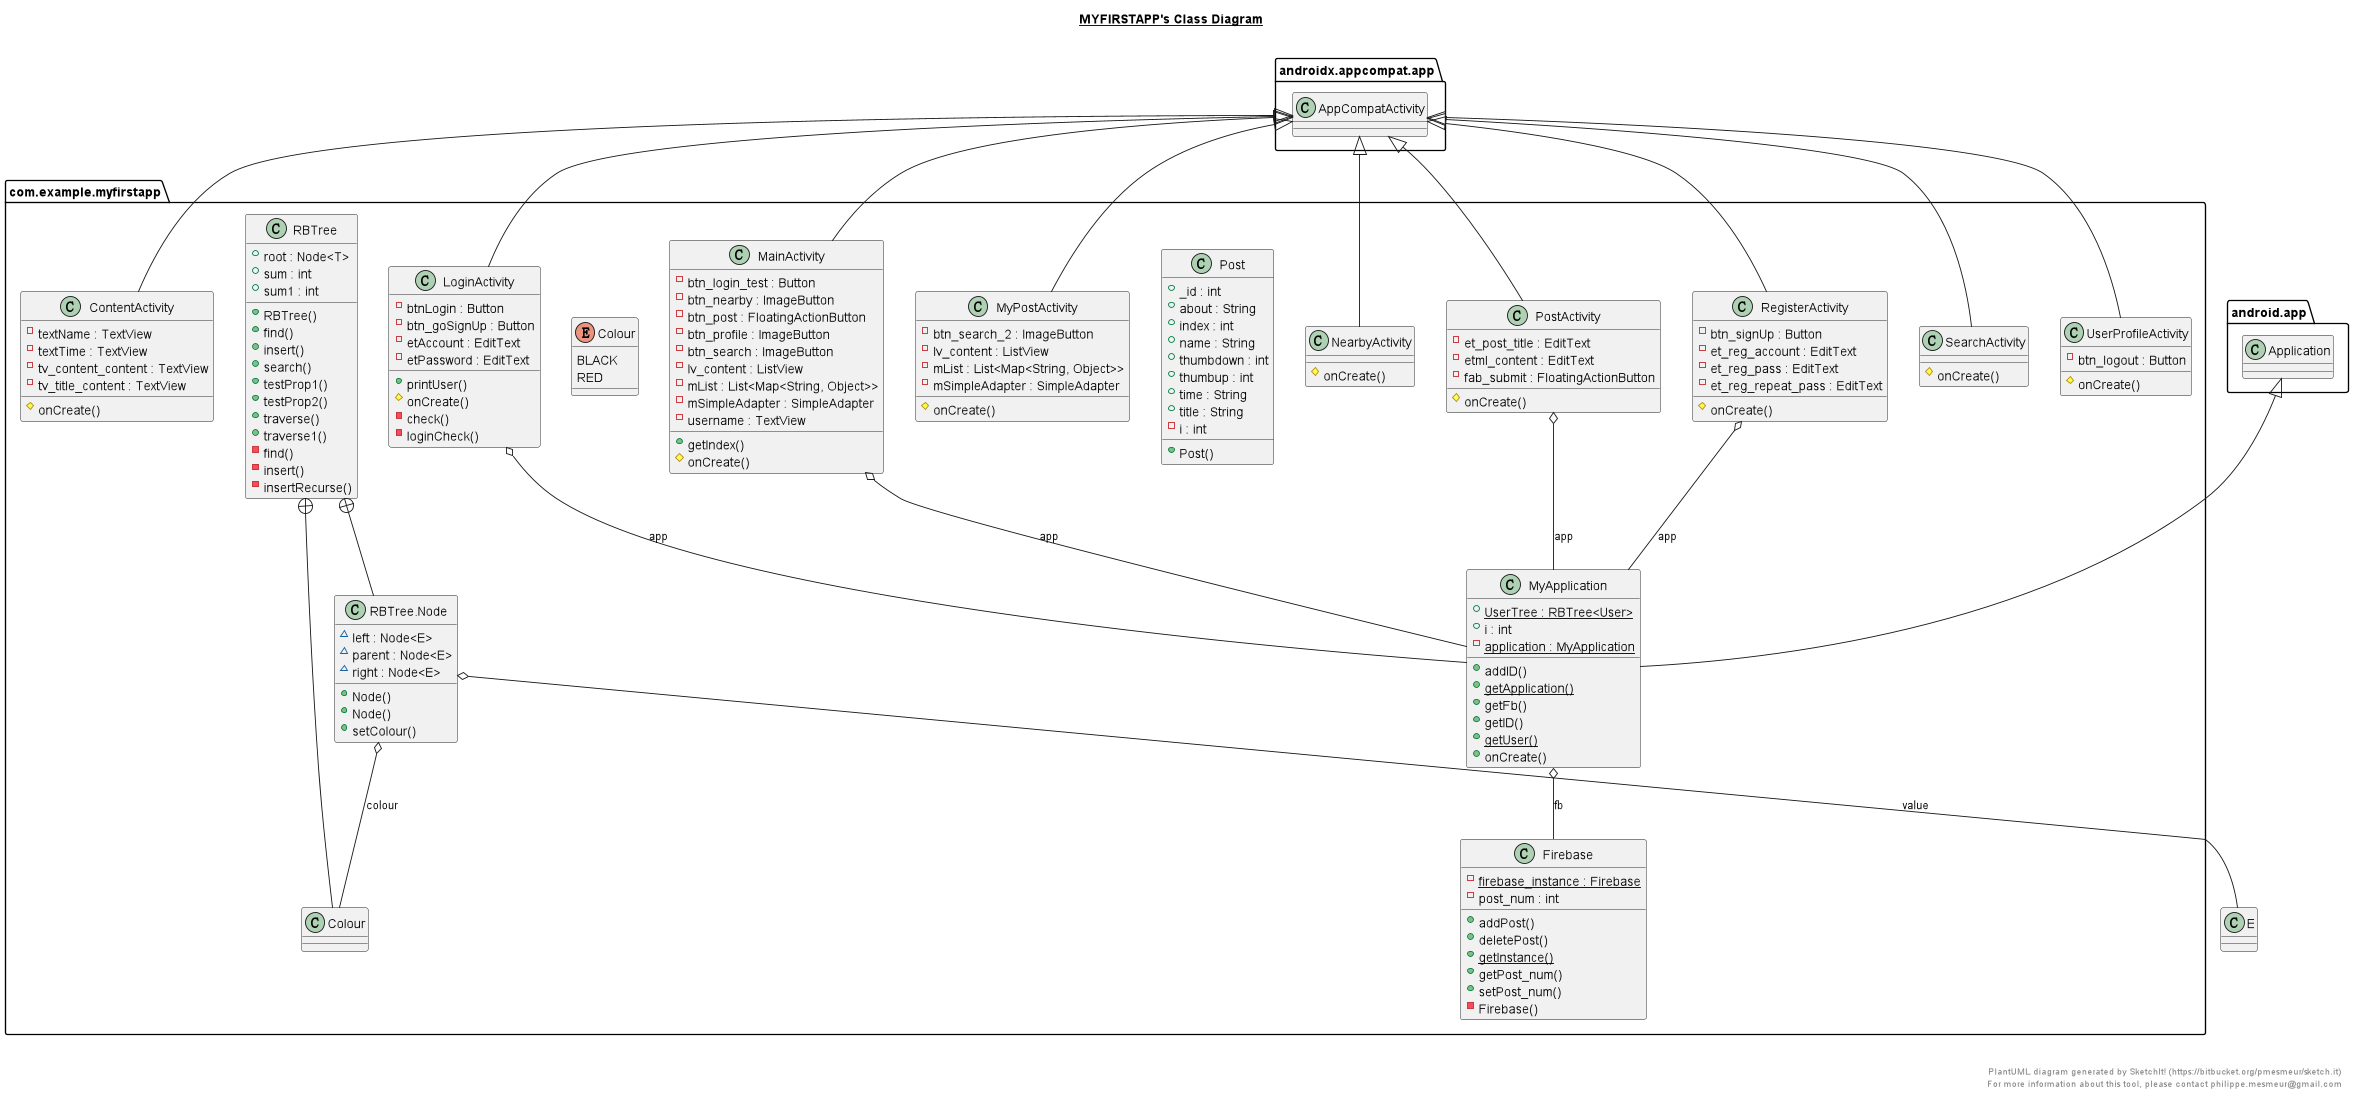

The diagram above was rendered by PlantUML. Its source (embedded in the PNG):
@startuml

title __MYFIRSTAPP's Class Diagram__\n

  namespace com.example.myfirstapp {
    class com.example.myfirstapp.ContentActivity {
        - textName : TextView
        - textTime : TextView
        - tv_content_content : TextView
        - tv_title_content : TextView
        # onCreate()
    }
  }
  

  namespace com.example.myfirstapp {
    class com.example.myfirstapp.Firebase {
        {static} - firebase_instance : Firebase
        - post_num : int
        + addPost()
        + deletePost()
        {static} + getInstance()
        + getPost_num()
        + setPost_num()
        - Firebase()
    }
  }
  

  namespace com.example.myfirstapp {
    class com.example.myfirstapp.LoginActivity {
        - btnLogin : Button
        - btn_goSignUp : Button
        - etAccount : EditText
        - etPassword : EditText
        + printUser()
        # onCreate()
        - check()
        - loginCheck()
    }
  }
  

  namespace com.example.myfirstapp {
    class com.example.myfirstapp.MainActivity {
        - btn_login_test : Button
        - btn_nearby : ImageButton
        - btn_post : FloatingActionButton
        - btn_profile : ImageButton
        - btn_search : ImageButton
        - lv_content : ListView
        - mList : List<Map<String, Object>>
        - mSimpleAdapter : SimpleAdapter
        - username : TextView
        + getIndex()
        # onCreate()
    }
  }
  

  namespace com.example.myfirstapp {
    class com.example.myfirstapp.MyApplication {
        {static} + UserTree : RBTree<User>
        + i : int
        {static} - application : MyApplication
        + addID()
        {static} + getApplication()
        + getFb()
        + getID()
        {static} + getUser()
        + onCreate()
    }
  }
  

  namespace com.example.myfirstapp {
    class com.example.myfirstapp.MyPostActivity {
        - btn_search_2 : ImageButton
        - lv_content : ListView
        - mList : List<Map<String, Object>>
        - mSimpleAdapter : SimpleAdapter
        # onCreate()
    }
  }
  

  namespace com.example.myfirstapp {
    class com.example.myfirstapp.NearbyActivity {
        # onCreate()
    }
  }
  

  namespace com.example.myfirstapp {
    class com.example.myfirstapp.Post {
        + _id : int
        + about : String
        + index : int
        + name : String
        + thumbdown : int
        + thumbup : int
        + time : String
        + title : String
        - i : int
        + Post()
    }
  }
  

  namespace com.example.myfirstapp {
    class com.example.myfirstapp.PostActivity {
        - et_post_title : EditText
        - etml_content : EditText
        - fab_submit : FloatingActionButton
        # onCreate()
    }
  }
  

  namespace com.example.myfirstapp {
    class com.example.myfirstapp.RBTree {
        + root : Node<T>
        + sum : int
        + sum1 : int
        + RBTree()
        + find()
        + insert()
        + search()
        + testProp1()
        + testProp2()
        + traverse()
        + traverse1()
        - find()
        - insert()
        - insertRecurse()
    }
  }
  

  namespace com.example.myfirstapp {
    enum Colour {
      BLACK
      RED
    }
  }
  

  namespace com.example.myfirstapp {
    class com.example.myfirstapp.RBTree.Node {
        ~ left : Node<E>
        ~ parent : Node<E>
        ~ right : Node<E>
        + Node()
        + Node()
        + setColour()
    }
  }
  

  namespace com.example.myfirstapp {
    class com.example.myfirstapp.RegisterActivity {
        - btn_signUp : Button
        - et_reg_account : EditText
        - et_reg_pass : EditText
        - et_reg_repeat_pass : EditText
        # onCreate()
    }
  }
  

  namespace com.example.myfirstapp {
    class com.example.myfirstapp.SearchActivity {
        # onCreate()
    }
  }
  

  namespace com.example.myfirstapp {
    class com.example.myfirstapp.UserProfileActivity {
        - btn_logout : Button
        # onCreate()
    }
  }
  

  com.example.myfirstapp.ContentActivity -up-|> androidx.appcompat.app.AppCompatActivity
  com.example.myfirstapp.LoginActivity -up-|> androidx.appcompat.app.AppCompatActivity
  com.example.myfirstapp.LoginActivity o-- com.example.myfirstapp.MyApplication : app
  com.example.myfirstapp.MainActivity -up-|> androidx.appcompat.app.AppCompatActivity
  com.example.myfirstapp.MainActivity o-- com.example.myfirstapp.MyApplication : app
  com.example.myfirstapp.MyApplication -up-|> android.app.Application
  com.example.myfirstapp.MyApplication o-- com.example.myfirstapp.Firebase : fb
  com.example.myfirstapp.MyPostActivity -up-|> androidx.appcompat.app.AppCompatActivity
  com.example.myfirstapp.NearbyActivity -up-|> androidx.appcompat.app.AppCompatActivity
  com.example.myfirstapp.PostActivity -up-|> androidx.appcompat.app.AppCompatActivity
  com.example.myfirstapp.PostActivity o-- com.example.myfirstapp.MyApplication : app
  com.example.myfirstapp.RBTree +-down- com.example.myfirstapp.RBTree.Colour
  com.example.myfirstapp.RBTree +-down- com.example.myfirstapp.RBTree.Node
  com.example.myfirstapp.RBTree.Node o-- com.example.myfirstapp.RBTree.Colour : colour
  com.example.myfirstapp.RBTree.Node o-- E : value
  com.example.myfirstapp.RegisterActivity -up-|> androidx.appcompat.app.AppCompatActivity
  com.example.myfirstapp.RegisterActivity o-- com.example.myfirstapp.MyApplication : app
  com.example.myfirstapp.SearchActivity -up-|> androidx.appcompat.app.AppCompatActivity
  com.example.myfirstapp.UserProfileActivity -up-|> androidx.appcompat.app.AppCompatActivity


right footer


PlantUML diagram generated by SketchIt! (https://bitbucket.org/pmesmeur/sketch.it)
For more information about this tool, please contact philippe.mesmeur@gmail.com
endfooter

@enduml